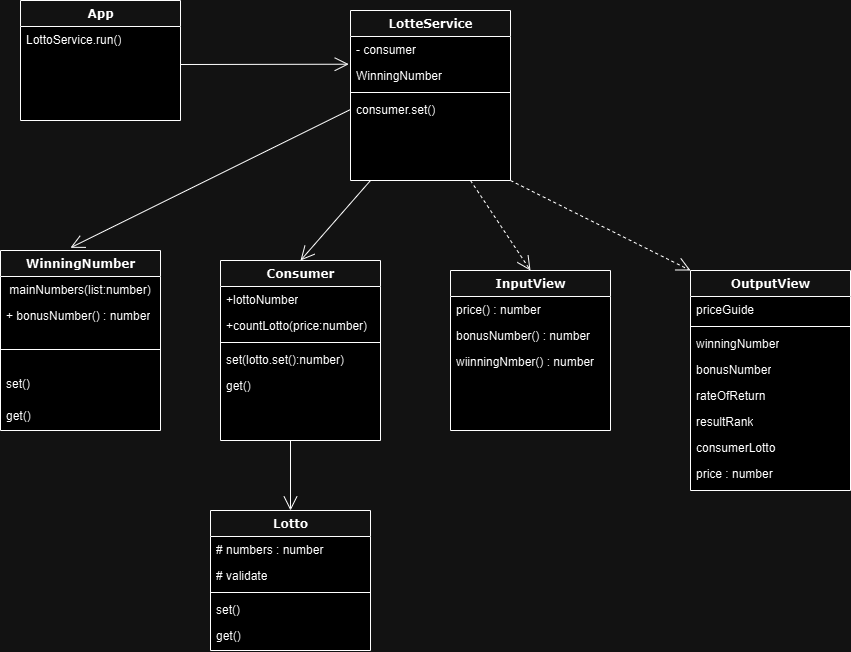

The diagram above was exported from draw.io. Its source (the exported page's mxGraphModel, read from the mxfile embedded in the PNG):
<mxGraphModel dx="1600" dy="789" grid="1" gridSize="10" guides="1" tooltips="1" connect="1" arrows="1" fold="1" page="1" pageScale="1" pageWidth="1100" pageHeight="850" background="none" math="0" shadow="0">
  <root>
    <mxCell id="0" />
    <mxCell id="1" parent="0" />
    <mxCell id="78961159f06e98e8-17" value="Lotto" style="swimlane;html=1;fontStyle=1;align=center;verticalAlign=top;childLayout=stackLayout;horizontal=1;startSize=26;horizontalStack=0;resizeParent=1;resizeLast=0;collapsible=1;marginBottom=0;swimlaneFillColor=#ffffff;rounded=0;shadow=0;comic=0;labelBackgroundColor=none;strokeWidth=1;fillColor=none;fontFamily=Verdana;fontSize=12" parent="1" vertex="1">
      <mxGeometry x="300" y="530" width="160" height="140" as="geometry" />
    </mxCell>
    <mxCell id="78961159f06e98e8-21" value="# numbers : number&amp;nbsp;" style="text;html=1;strokeColor=none;fillColor=none;align=left;verticalAlign=top;spacingLeft=4;spacingRight=4;whiteSpace=wrap;overflow=hidden;rotatable=0;points=[[0,0.5],[1,0.5]];portConstraint=eastwest;" parent="78961159f06e98e8-17" vertex="1">
      <mxGeometry y="26" width="160" height="26" as="geometry" />
    </mxCell>
    <mxCell id="78961159f06e98e8-23" value="# validate" style="text;html=1;strokeColor=none;fillColor=none;align=left;verticalAlign=top;spacingLeft=4;spacingRight=4;whiteSpace=wrap;overflow=hidden;rotatable=0;points=[[0,0.5],[1,0.5]];portConstraint=eastwest;" parent="78961159f06e98e8-17" vertex="1">
      <mxGeometry y="52" width="160" height="26" as="geometry" />
    </mxCell>
    <mxCell id="78961159f06e98e8-19" value="" style="line;html=1;strokeWidth=1;fillColor=none;align=left;verticalAlign=middle;spacingTop=-1;spacingLeft=3;spacingRight=3;rotatable=0;labelPosition=right;points=[];portConstraint=eastwest;" parent="78961159f06e98e8-17" vertex="1">
      <mxGeometry y="78" width="160" height="8" as="geometry" />
    </mxCell>
    <mxCell id="78961159f06e98e8-25" value="set()" style="text;html=1;strokeColor=none;fillColor=none;align=left;verticalAlign=top;spacingLeft=4;spacingRight=4;whiteSpace=wrap;overflow=hidden;rotatable=0;points=[[0,0.5],[1,0.5]];portConstraint=eastwest;" parent="78961159f06e98e8-17" vertex="1">
      <mxGeometry y="86" width="160" height="26" as="geometry" />
    </mxCell>
    <mxCell id="78961159f06e98e8-26" value="get()" style="text;html=1;strokeColor=none;fillColor=none;align=left;verticalAlign=top;spacingLeft=4;spacingRight=4;whiteSpace=wrap;overflow=hidden;rotatable=0;points=[[0,0.5],[1,0.5]];portConstraint=eastwest;" parent="78961159f06e98e8-17" vertex="1">
      <mxGeometry y="112" width="160" height="26" as="geometry" />
    </mxCell>
    <mxCell id="78961159f06e98e8-30" value="App" style="swimlane;html=1;fontStyle=1;align=center;verticalAlign=top;childLayout=stackLayout;horizontal=1;startSize=26;horizontalStack=0;resizeParent=1;resizeLast=0;collapsible=1;marginBottom=0;swimlaneFillColor=#ffffff;rounded=0;shadow=0;comic=0;labelBackgroundColor=none;strokeWidth=1;fillColor=none;fontFamily=Verdana;fontSize=12" parent="1" vertex="1">
      <mxGeometry x="110" y="20" width="160" height="120" as="geometry" />
    </mxCell>
    <mxCell id="78961159f06e98e8-31" value="LottoService.run()" style="text;html=1;strokeColor=none;fillColor=none;align=left;verticalAlign=top;spacingLeft=4;spacingRight=4;whiteSpace=wrap;overflow=hidden;rotatable=0;points=[[0,0.5],[1,0.5]];portConstraint=eastwest;" parent="78961159f06e98e8-30" vertex="1">
      <mxGeometry y="26" width="160" height="26" as="geometry" />
    </mxCell>
    <mxCell id="78961159f06e98e8-69" value="InputView" style="swimlane;html=1;fontStyle=1;align=center;verticalAlign=top;childLayout=stackLayout;horizontal=1;startSize=26;horizontalStack=0;resizeParent=1;resizeLast=0;collapsible=1;marginBottom=0;swimlaneFillColor=#ffffff;rounded=0;shadow=0;comic=0;labelBackgroundColor=none;strokeWidth=1;fillColor=none;fontFamily=Verdana;fontSize=12" parent="1" vertex="1">
      <mxGeometry x="540" y="290" width="160" height="160" as="geometry" />
    </mxCell>
    <mxCell id="78961159f06e98e8-70" value="price() : number" style="text;html=1;strokeColor=none;fillColor=none;align=left;verticalAlign=top;spacingLeft=4;spacingRight=4;whiteSpace=wrap;overflow=hidden;rotatable=0;points=[[0,0.5],[1,0.5]];portConstraint=eastwest;" parent="78961159f06e98e8-69" vertex="1">
      <mxGeometry y="26" width="160" height="26" as="geometry" />
    </mxCell>
    <mxCell id="78961159f06e98e8-72" value="bonusNumber() : number" style="text;html=1;strokeColor=none;fillColor=none;align=left;verticalAlign=top;spacingLeft=4;spacingRight=4;whiteSpace=wrap;overflow=hidden;rotatable=0;points=[[0,0.5],[1,0.5]];portConstraint=eastwest;" parent="78961159f06e98e8-69" vertex="1">
      <mxGeometry y="52" width="160" height="26" as="geometry" />
    </mxCell>
    <mxCell id="78961159f06e98e8-71" value="wiinningNmber() : number" style="text;html=1;strokeColor=none;fillColor=none;align=left;verticalAlign=top;spacingLeft=4;spacingRight=4;whiteSpace=wrap;overflow=hidden;rotatable=0;points=[[0,0.5],[1,0.5]];portConstraint=eastwest;" parent="78961159f06e98e8-69" vertex="1">
      <mxGeometry y="78" width="160" height="26" as="geometry" />
    </mxCell>
    <mxCell id="78961159f06e98e8-82" value="Consumer" style="swimlane;html=1;fontStyle=1;align=center;verticalAlign=top;childLayout=stackLayout;horizontal=1;startSize=26;horizontalStack=0;resizeParent=1;resizeLast=0;collapsible=1;marginBottom=0;swimlaneFillColor=#ffffff;rounded=0;shadow=0;comic=0;labelBackgroundColor=none;strokeWidth=1;fillColor=none;fontFamily=Verdana;fontSize=12" parent="1" vertex="1">
      <mxGeometry x="310" y="280" width="160" height="180" as="geometry" />
    </mxCell>
    <mxCell id="78961159f06e98e8-83" value="+lottoNumber" style="text;html=1;strokeColor=none;fillColor=none;align=left;verticalAlign=top;spacingLeft=4;spacingRight=4;whiteSpace=wrap;overflow=hidden;rotatable=0;points=[[0,0.5],[1,0.5]];portConstraint=eastwest;" parent="78961159f06e98e8-82" vertex="1">
      <mxGeometry y="26" width="160" height="26" as="geometry" />
    </mxCell>
    <mxCell id="78961159f06e98e8-86" value="+countLotto(price:number)&amp;nbsp;" style="text;html=1;strokeColor=none;fillColor=none;align=left;verticalAlign=top;spacingLeft=4;spacingRight=4;whiteSpace=wrap;overflow=hidden;rotatable=0;points=[[0,0.5],[1,0.5]];portConstraint=eastwest;" parent="78961159f06e98e8-82" vertex="1">
      <mxGeometry y="52" width="160" height="26" as="geometry" />
    </mxCell>
    <mxCell id="78961159f06e98e8-90" value="" style="line;html=1;strokeWidth=1;fillColor=none;align=left;verticalAlign=middle;spacingTop=-1;spacingLeft=3;spacingRight=3;rotatable=0;labelPosition=right;points=[];portConstraint=eastwest;" parent="78961159f06e98e8-82" vertex="1">
      <mxGeometry y="78" width="160" height="8" as="geometry" />
    </mxCell>
    <mxCell id="78961159f06e98e8-84" value="set(lotto.set():number)" style="text;html=1;strokeColor=none;fillColor=none;align=left;verticalAlign=top;spacingLeft=4;spacingRight=4;whiteSpace=wrap;overflow=hidden;rotatable=0;points=[[0,0.5],[1,0.5]];portConstraint=eastwest;" parent="78961159f06e98e8-82" vertex="1">
      <mxGeometry y="86" width="160" height="26" as="geometry" />
    </mxCell>
    <mxCell id="78961159f06e98e8-85" value="get()" style="text;html=1;strokeColor=none;fillColor=none;align=left;verticalAlign=top;spacingLeft=4;spacingRight=4;whiteSpace=wrap;overflow=hidden;rotatable=0;points=[[0,0.5],[1,0.5]];portConstraint=eastwest;" parent="78961159f06e98e8-82" vertex="1">
      <mxGeometry y="112" width="160" height="26" as="geometry" />
    </mxCell>
    <mxCell id="78961159f06e98e8-95" value="LotteService" style="swimlane;html=1;fontStyle=1;align=center;verticalAlign=top;childLayout=stackLayout;horizontal=1;startSize=26;horizontalStack=0;resizeParent=1;resizeLast=0;collapsible=1;marginBottom=0;swimlaneFillColor=#ffffff;rounded=0;shadow=0;comic=0;labelBackgroundColor=none;strokeWidth=1;fillColor=none;fontFamily=Verdana;fontSize=12" parent="1" vertex="1">
      <mxGeometry x="440" y="30" width="160" height="170" as="geometry" />
    </mxCell>
    <mxCell id="78961159f06e98e8-96" value="- consumer" style="text;html=1;strokeColor=none;fillColor=none;align=left;verticalAlign=top;spacingLeft=4;spacingRight=4;whiteSpace=wrap;overflow=hidden;rotatable=0;points=[[0,0.5],[1,0.5]];portConstraint=eastwest;" parent="78961159f06e98e8-95" vertex="1">
      <mxGeometry y="26" width="160" height="26" as="geometry" />
    </mxCell>
    <mxCell id="78961159f06e98e8-97" value="WinningNumber" style="text;html=1;strokeColor=none;fillColor=none;align=left;verticalAlign=top;spacingLeft=4;spacingRight=4;whiteSpace=wrap;overflow=hidden;rotatable=0;points=[[0,0.5],[1,0.5]];portConstraint=eastwest;" parent="78961159f06e98e8-95" vertex="1">
      <mxGeometry y="52" width="160" height="26" as="geometry" />
    </mxCell>
    <mxCell id="78961159f06e98e8-103" value="" style="line;html=1;strokeWidth=1;fillColor=none;align=left;verticalAlign=middle;spacingTop=-1;spacingLeft=3;spacingRight=3;rotatable=0;labelPosition=right;points=[];portConstraint=eastwest;" parent="78961159f06e98e8-95" vertex="1">
      <mxGeometry y="78" width="160" height="8" as="geometry" />
    </mxCell>
    <mxCell id="78961159f06e98e8-98" value="consumer.set()" style="text;html=1;strokeColor=none;fillColor=none;align=left;verticalAlign=top;spacingLeft=4;spacingRight=4;whiteSpace=wrap;overflow=hidden;rotatable=0;points=[[0,0.5],[1,0.5]];portConstraint=eastwest;" parent="78961159f06e98e8-95" vertex="1">
      <mxGeometry y="86" width="160" height="26" as="geometry" />
    </mxCell>
    <mxCell id="78961159f06e98e8-108" value="WinningNumber" style="swimlane;html=1;fontStyle=1;align=center;verticalAlign=top;childLayout=stackLayout;horizontal=1;startSize=26;horizontalStack=0;resizeParent=1;resizeLast=0;collapsible=1;marginBottom=0;swimlaneFillColor=#ffffff;rounded=0;shadow=0;comic=0;labelBackgroundColor=none;strokeWidth=1;fillColor=none;fontFamily=Verdana;fontSize=12" parent="1" vertex="1">
      <mxGeometry x="90" y="270" width="160" height="180" as="geometry" />
    </mxCell>
    <mxCell id="78961159f06e98e8-109" value="&amp;nbsp;mainNumbers(list:number)&amp;nbsp;" style="text;html=1;strokeColor=none;fillColor=none;align=left;verticalAlign=top;spacingLeft=4;spacingRight=4;whiteSpace=wrap;overflow=hidden;rotatable=0;points=[[0,0.5],[1,0.5]];portConstraint=eastwest;" parent="78961159f06e98e8-108" vertex="1">
      <mxGeometry y="26" width="160" height="26" as="geometry" />
    </mxCell>
    <mxCell id="78961159f06e98e8-110" value="+ bonusNumber() : number" style="text;html=1;strokeColor=none;fillColor=none;align=left;verticalAlign=top;spacingLeft=4;spacingRight=4;whiteSpace=wrap;overflow=hidden;rotatable=0;points=[[0,0.5],[1,0.5]];portConstraint=eastwest;" parent="78961159f06e98e8-108" vertex="1">
      <mxGeometry y="52" width="160" height="26" as="geometry" />
    </mxCell>
    <mxCell id="78961159f06e98e8-116" value="" style="line;html=1;strokeWidth=1;fillColor=none;align=left;verticalAlign=middle;spacingTop=-1;spacingLeft=3;spacingRight=3;rotatable=0;labelPosition=right;points=[];portConstraint=eastwest;" parent="78961159f06e98e8-108" vertex="1">
      <mxGeometry y="78" width="160" height="42" as="geometry" />
    </mxCell>
    <mxCell id="78961159f06e98e8-117" value="set()" style="text;html=1;strokeColor=none;fillColor=none;align=left;verticalAlign=top;spacingLeft=4;spacingRight=4;whiteSpace=wrap;overflow=hidden;rotatable=0;points=[[0,0.5],[1,0.5]];portConstraint=eastwest;" parent="78961159f06e98e8-108" vertex="1">
      <mxGeometry y="120" width="160" height="32" as="geometry" />
    </mxCell>
    <mxCell id="78961159f06e98e8-120" value="get()" style="text;html=1;strokeColor=none;fillColor=none;align=left;verticalAlign=top;spacingLeft=4;spacingRight=4;whiteSpace=wrap;overflow=hidden;rotatable=0;points=[[0,0.5],[1,0.5]];portConstraint=eastwest;" parent="78961159f06e98e8-108" vertex="1">
      <mxGeometry y="152" width="160" height="26" as="geometry" />
    </mxCell>
    <mxCell id="78961159f06e98e8-56" value="OutputView" style="swimlane;html=1;fontStyle=1;align=center;verticalAlign=top;childLayout=stackLayout;horizontal=1;startSize=26;horizontalStack=0;resizeParent=1;resizeLast=0;collapsible=1;marginBottom=0;swimlaneFillColor=#ffffff;rounded=0;shadow=0;comic=0;labelBackgroundColor=none;strokeWidth=1;fillColor=none;fontFamily=Verdana;fontSize=12" parent="1" vertex="1">
      <mxGeometry x="780" y="290" width="160" height="220" as="geometry" />
    </mxCell>
    <mxCell id="78961159f06e98e8-59" value="priceGuide" style="text;html=1;strokeColor=none;fillColor=none;align=left;verticalAlign=top;spacingLeft=4;spacingRight=4;whiteSpace=wrap;overflow=hidden;rotatable=0;points=[[0,0.5],[1,0.5]];portConstraint=eastwest;" parent="78961159f06e98e8-56" vertex="1">
      <mxGeometry y="26" width="160" height="26" as="geometry" />
    </mxCell>
    <mxCell id="78961159f06e98e8-64" value="" style="line;html=1;strokeWidth=1;fillColor=none;align=left;verticalAlign=middle;spacingTop=-1;spacingLeft=3;spacingRight=3;rotatable=0;labelPosition=right;points=[];portConstraint=eastwest;" parent="78961159f06e98e8-56" vertex="1">
      <mxGeometry y="52" width="160" height="8" as="geometry" />
    </mxCell>
    <mxCell id="78961159f06e98e8-60" value="winningNumber" style="text;html=1;strokeColor=none;fillColor=none;align=left;verticalAlign=top;spacingLeft=4;spacingRight=4;whiteSpace=wrap;overflow=hidden;rotatable=0;points=[[0,0.5],[1,0.5]];portConstraint=eastwest;" parent="78961159f06e98e8-56" vertex="1">
      <mxGeometry y="60" width="160" height="26" as="geometry" />
    </mxCell>
    <mxCell id="78961159f06e98e8-61" value="bonusNumber" style="text;html=1;strokeColor=none;fillColor=none;align=left;verticalAlign=top;spacingLeft=4;spacingRight=4;whiteSpace=wrap;overflow=hidden;rotatable=0;points=[[0,0.5],[1,0.5]];portConstraint=eastwest;" parent="78961159f06e98e8-56" vertex="1">
      <mxGeometry y="86" width="160" height="26" as="geometry" />
    </mxCell>
    <mxCell id="78961159f06e98e8-63" value="rateOfReturn" style="text;html=1;strokeColor=none;fillColor=none;align=left;verticalAlign=top;spacingLeft=4;spacingRight=4;whiteSpace=wrap;overflow=hidden;rotatable=0;points=[[0,0.5],[1,0.5]];portConstraint=eastwest;" parent="78961159f06e98e8-56" vertex="1">
      <mxGeometry y="112" width="160" height="26" as="geometry" />
    </mxCell>
    <mxCell id="78961159f06e98e8-62" value="resultRank" style="text;html=1;strokeColor=none;fillColor=none;align=left;verticalAlign=top;spacingLeft=4;spacingRight=4;whiteSpace=wrap;overflow=hidden;rotatable=0;points=[[0,0.5],[1,0.5]];portConstraint=eastwest;" parent="78961159f06e98e8-56" vertex="1">
      <mxGeometry y="138" width="160" height="26" as="geometry" />
    </mxCell>
    <mxCell id="78961159f06e98e8-58" value="consumerLotto&amp;nbsp;" style="text;html=1;strokeColor=none;fillColor=none;align=left;verticalAlign=top;spacingLeft=4;spacingRight=4;whiteSpace=wrap;overflow=hidden;rotatable=0;points=[[0,0.5],[1,0.5]];portConstraint=eastwest;" parent="78961159f06e98e8-56" vertex="1">
      <mxGeometry y="164" width="160" height="26" as="geometry" />
    </mxCell>
    <mxCell id="78961159f06e98e8-57" value="price : number&amp;nbsp;" style="text;html=1;strokeColor=none;fillColor=none;align=left;verticalAlign=top;spacingLeft=4;spacingRight=4;whiteSpace=wrap;overflow=hidden;rotatable=0;points=[[0,0.5],[1,0.5]];portConstraint=eastwest;" parent="78961159f06e98e8-56" vertex="1">
      <mxGeometry y="190" width="160" height="26" as="geometry" />
    </mxCell>
    <mxCell id="wfrvhRiNOMLxSwtuPzxm-28" value="" style="endArrow=open;endFill=1;endSize=12;html=1;rounded=0;entryX=0.5;entryY=0;entryDx=0;entryDy=0;" edge="1" parent="1" target="78961159f06e98e8-17">
      <mxGeometry width="160" relative="1" as="geometry">
        <mxPoint x="380" y="460" as="sourcePoint" />
        <mxPoint x="600" y="520" as="targetPoint" />
      </mxGeometry>
    </mxCell>
    <mxCell id="wfrvhRiNOMLxSwtuPzxm-29" value="" style="endArrow=open;endFill=1;endSize=12;html=1;rounded=0;exitX=1;exitY=1;exitDx=0;exitDy=0;entryX=0;entryY=0;entryDx=0;entryDy=0;dashed=1;" edge="1" parent="1" source="78961159f06e98e8-95" target="78961159f06e98e8-56">
      <mxGeometry width="160" relative="1" as="geometry">
        <mxPoint x="570" y="350" as="sourcePoint" />
        <mxPoint x="730" y="350" as="targetPoint" />
      </mxGeometry>
    </mxCell>
    <mxCell id="wfrvhRiNOMLxSwtuPzxm-30" value="" style="endArrow=open;endFill=1;endSize=12;html=1;rounded=0;exitX=0.75;exitY=1;exitDx=0;exitDy=0;entryX=0.5;entryY=0;entryDx=0;entryDy=0;dashed=1;" edge="1" parent="1" source="78961159f06e98e8-95" target="78961159f06e98e8-69">
      <mxGeometry width="160" relative="1" as="geometry">
        <mxPoint x="570" y="350" as="sourcePoint" />
        <mxPoint x="730" y="350" as="targetPoint" />
      </mxGeometry>
    </mxCell>
    <mxCell id="wfrvhRiNOMLxSwtuPzxm-31" value="" style="endArrow=open;endFill=1;endSize=12;html=1;rounded=0;entryX=-0.011;entryY=0.066;entryDx=0;entryDy=0;entryPerimeter=0;" edge="1" parent="1" target="78961159f06e98e8-97">
      <mxGeometry width="160" relative="1" as="geometry">
        <mxPoint x="270" y="84" as="sourcePoint" />
        <mxPoint x="430" y="90" as="targetPoint" />
      </mxGeometry>
    </mxCell>
    <mxCell id="wfrvhRiNOMLxSwtuPzxm-33" value="" style="endArrow=open;endFill=1;endSize=12;html=1;rounded=0;entryX=0.437;entryY=-0.015;entryDx=0;entryDy=0;entryPerimeter=0;exitX=0;exitY=0.5;exitDx=0;exitDy=0;" edge="1" parent="1" source="78961159f06e98e8-98" target="78961159f06e98e8-108">
      <mxGeometry width="160" relative="1" as="geometry">
        <mxPoint x="570" y="350" as="sourcePoint" />
        <mxPoint x="730" y="350" as="targetPoint" />
      </mxGeometry>
    </mxCell>
    <mxCell id="wfrvhRiNOMLxSwtuPzxm-34" value="" style="endArrow=open;endFill=1;endSize=12;html=1;rounded=0;entryX=0.5;entryY=0;entryDx=0;entryDy=0;" edge="1" parent="1" target="78961159f06e98e8-82">
      <mxGeometry width="160" relative="1" as="geometry">
        <mxPoint x="460" y="200" as="sourcePoint" />
        <mxPoint x="730" y="350" as="targetPoint" />
      </mxGeometry>
    </mxCell>
  </root>
</mxGraphModel>